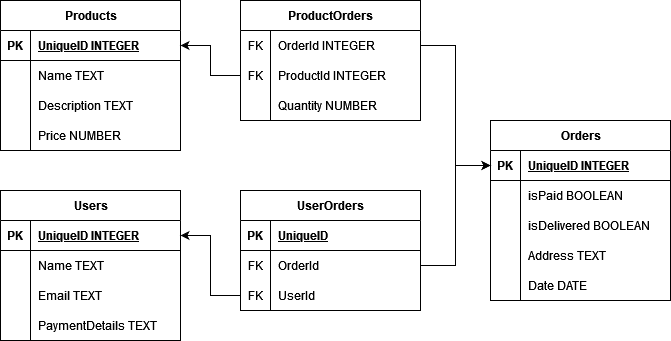

The diagram above was exported from draw.io. Its source (the exported page's mxGraphModel, read from the mxfile embedded in the PNG):
<mxGraphModel dx="1434" dy="866" grid="1" gridSize="10" guides="1" tooltips="1" connect="1" arrows="1" fold="1" page="1" pageScale="1" pageWidth="827" pageHeight="1169" math="0" shadow="0" extFonts="Permanent Marker^https://fonts.googleapis.com/css?family=Permanent+Marker">
  <root>
    <mxCell id="0" />
    <mxCell id="1" parent="0" />
    <mxCell id="fPb1ROsMtuozTcXbXMwn-119" value="&lt;div&gt;Users&lt;/div&gt;" style="shape=table;startSize=30;container=1;collapsible=1;childLayout=tableLayout;fixedRows=1;rowLines=0;fontStyle=1;align=center;resizeLast=1;html=1;" vertex="1" parent="1">
      <mxGeometry x="40" y="230" width="180" height="150" as="geometry" />
    </mxCell>
    <mxCell id="fPb1ROsMtuozTcXbXMwn-120" value="" style="shape=tableRow;horizontal=0;startSize=0;swimlaneHead=0;swimlaneBody=0;fillColor=none;collapsible=0;dropTarget=0;points=[[0,0.5],[1,0.5]];portConstraint=eastwest;top=0;left=0;right=0;bottom=1;" vertex="1" parent="fPb1ROsMtuozTcXbXMwn-119">
      <mxGeometry y="30" width="180" height="30" as="geometry" />
    </mxCell>
    <mxCell id="fPb1ROsMtuozTcXbXMwn-121" value="PK" style="shape=partialRectangle;connectable=0;fillColor=none;top=0;left=0;bottom=0;right=0;fontStyle=1;overflow=hidden;whiteSpace=wrap;html=1;" vertex="1" parent="fPb1ROsMtuozTcXbXMwn-120">
      <mxGeometry width="30" height="30" as="geometry">
        <mxRectangle width="30" height="30" as="alternateBounds" />
      </mxGeometry>
    </mxCell>
    <mxCell id="fPb1ROsMtuozTcXbXMwn-122" value="UniqueID INTEGER" style="shape=partialRectangle;connectable=0;fillColor=none;top=0;left=0;bottom=0;right=0;align=left;spacingLeft=6;fontStyle=5;overflow=hidden;whiteSpace=wrap;html=1;" vertex="1" parent="fPb1ROsMtuozTcXbXMwn-120">
      <mxGeometry x="30" width="150" height="30" as="geometry">
        <mxRectangle width="150" height="30" as="alternateBounds" />
      </mxGeometry>
    </mxCell>
    <mxCell id="fPb1ROsMtuozTcXbXMwn-123" value="" style="shape=tableRow;horizontal=0;startSize=0;swimlaneHead=0;swimlaneBody=0;fillColor=none;collapsible=0;dropTarget=0;points=[[0,0.5],[1,0.5]];portConstraint=eastwest;top=0;left=0;right=0;bottom=0;" vertex="1" parent="fPb1ROsMtuozTcXbXMwn-119">
      <mxGeometry y="60" width="180" height="30" as="geometry" />
    </mxCell>
    <mxCell id="fPb1ROsMtuozTcXbXMwn-124" value="" style="shape=partialRectangle;connectable=0;fillColor=none;top=0;left=0;bottom=0;right=0;editable=1;overflow=hidden;whiteSpace=wrap;html=1;" vertex="1" parent="fPb1ROsMtuozTcXbXMwn-123">
      <mxGeometry width="30" height="30" as="geometry">
        <mxRectangle width="30" height="30" as="alternateBounds" />
      </mxGeometry>
    </mxCell>
    <mxCell id="fPb1ROsMtuozTcXbXMwn-125" value="Name TEXT" style="shape=partialRectangle;connectable=0;fillColor=none;top=0;left=0;bottom=0;right=0;align=left;spacingLeft=6;overflow=hidden;whiteSpace=wrap;html=1;" vertex="1" parent="fPb1ROsMtuozTcXbXMwn-123">
      <mxGeometry x="30" width="150" height="30" as="geometry">
        <mxRectangle width="150" height="30" as="alternateBounds" />
      </mxGeometry>
    </mxCell>
    <mxCell id="fPb1ROsMtuozTcXbXMwn-126" value="" style="shape=tableRow;horizontal=0;startSize=0;swimlaneHead=0;swimlaneBody=0;fillColor=none;collapsible=0;dropTarget=0;points=[[0,0.5],[1,0.5]];portConstraint=eastwest;top=0;left=0;right=0;bottom=0;" vertex="1" parent="fPb1ROsMtuozTcXbXMwn-119">
      <mxGeometry y="90" width="180" height="30" as="geometry" />
    </mxCell>
    <mxCell id="fPb1ROsMtuozTcXbXMwn-127" value="" style="shape=partialRectangle;connectable=0;fillColor=none;top=0;left=0;bottom=0;right=0;editable=1;overflow=hidden;whiteSpace=wrap;html=1;" vertex="1" parent="fPb1ROsMtuozTcXbXMwn-126">
      <mxGeometry width="30" height="30" as="geometry">
        <mxRectangle width="30" height="30" as="alternateBounds" />
      </mxGeometry>
    </mxCell>
    <mxCell id="fPb1ROsMtuozTcXbXMwn-128" value="Email TEXT" style="shape=partialRectangle;connectable=0;fillColor=none;top=0;left=0;bottom=0;right=0;align=left;spacingLeft=6;overflow=hidden;whiteSpace=wrap;html=1;" vertex="1" parent="fPb1ROsMtuozTcXbXMwn-126">
      <mxGeometry x="30" width="150" height="30" as="geometry">
        <mxRectangle width="150" height="30" as="alternateBounds" />
      </mxGeometry>
    </mxCell>
    <mxCell id="fPb1ROsMtuozTcXbXMwn-129" value="" style="shape=tableRow;horizontal=0;startSize=0;swimlaneHead=0;swimlaneBody=0;fillColor=none;collapsible=0;dropTarget=0;points=[[0,0.5],[1,0.5]];portConstraint=eastwest;top=0;left=0;right=0;bottom=0;" vertex="1" parent="fPb1ROsMtuozTcXbXMwn-119">
      <mxGeometry y="120" width="180" height="30" as="geometry" />
    </mxCell>
    <mxCell id="fPb1ROsMtuozTcXbXMwn-130" value="" style="shape=partialRectangle;connectable=0;fillColor=none;top=0;left=0;bottom=0;right=0;editable=1;overflow=hidden;whiteSpace=wrap;html=1;" vertex="1" parent="fPb1ROsMtuozTcXbXMwn-129">
      <mxGeometry width="30" height="30" as="geometry">
        <mxRectangle width="30" height="30" as="alternateBounds" />
      </mxGeometry>
    </mxCell>
    <mxCell id="fPb1ROsMtuozTcXbXMwn-131" value="PaymentDetails TEXT" style="shape=partialRectangle;connectable=0;fillColor=none;top=0;left=0;bottom=0;right=0;align=left;spacingLeft=6;overflow=hidden;whiteSpace=wrap;html=1;" vertex="1" parent="fPb1ROsMtuozTcXbXMwn-129">
      <mxGeometry x="30" width="150" height="30" as="geometry">
        <mxRectangle width="150" height="30" as="alternateBounds" />
      </mxGeometry>
    </mxCell>
    <mxCell id="fPb1ROsMtuozTcXbXMwn-132" value="Products" style="shape=table;startSize=30;container=1;collapsible=1;childLayout=tableLayout;fixedRows=1;rowLines=0;fontStyle=1;align=center;resizeLast=1;html=1;" vertex="1" parent="1">
      <mxGeometry x="40" y="40" width="180" height="150" as="geometry" />
    </mxCell>
    <mxCell id="fPb1ROsMtuozTcXbXMwn-133" value="" style="shape=tableRow;horizontal=0;startSize=0;swimlaneHead=0;swimlaneBody=0;fillColor=none;collapsible=0;dropTarget=0;points=[[0,0.5],[1,0.5]];portConstraint=eastwest;top=0;left=0;right=0;bottom=1;" vertex="1" parent="fPb1ROsMtuozTcXbXMwn-132">
      <mxGeometry y="30" width="180" height="30" as="geometry" />
    </mxCell>
    <mxCell id="fPb1ROsMtuozTcXbXMwn-134" value="PK" style="shape=partialRectangle;connectable=0;fillColor=none;top=0;left=0;bottom=0;right=0;fontStyle=1;overflow=hidden;whiteSpace=wrap;html=1;" vertex="1" parent="fPb1ROsMtuozTcXbXMwn-133">
      <mxGeometry width="30" height="30" as="geometry">
        <mxRectangle width="30" height="30" as="alternateBounds" />
      </mxGeometry>
    </mxCell>
    <mxCell id="fPb1ROsMtuozTcXbXMwn-135" value="UniqueID INTEGER" style="shape=partialRectangle;connectable=0;fillColor=none;top=0;left=0;bottom=0;right=0;align=left;spacingLeft=6;fontStyle=5;overflow=hidden;whiteSpace=wrap;html=1;" vertex="1" parent="fPb1ROsMtuozTcXbXMwn-133">
      <mxGeometry x="30" width="150" height="30" as="geometry">
        <mxRectangle width="150" height="30" as="alternateBounds" />
      </mxGeometry>
    </mxCell>
    <mxCell id="fPb1ROsMtuozTcXbXMwn-136" value="" style="shape=tableRow;horizontal=0;startSize=0;swimlaneHead=0;swimlaneBody=0;fillColor=none;collapsible=0;dropTarget=0;points=[[0,0.5],[1,0.5]];portConstraint=eastwest;top=0;left=0;right=0;bottom=0;" vertex="1" parent="fPb1ROsMtuozTcXbXMwn-132">
      <mxGeometry y="60" width="180" height="30" as="geometry" />
    </mxCell>
    <mxCell id="fPb1ROsMtuozTcXbXMwn-137" value="" style="shape=partialRectangle;connectable=0;fillColor=none;top=0;left=0;bottom=0;right=0;editable=1;overflow=hidden;whiteSpace=wrap;html=1;" vertex="1" parent="fPb1ROsMtuozTcXbXMwn-136">
      <mxGeometry width="30" height="30" as="geometry">
        <mxRectangle width="30" height="30" as="alternateBounds" />
      </mxGeometry>
    </mxCell>
    <mxCell id="fPb1ROsMtuozTcXbXMwn-138" value="Name TEXT" style="shape=partialRectangle;connectable=0;fillColor=none;top=0;left=0;bottom=0;right=0;align=left;spacingLeft=6;overflow=hidden;whiteSpace=wrap;html=1;" vertex="1" parent="fPb1ROsMtuozTcXbXMwn-136">
      <mxGeometry x="30" width="150" height="30" as="geometry">
        <mxRectangle width="150" height="30" as="alternateBounds" />
      </mxGeometry>
    </mxCell>
    <mxCell id="fPb1ROsMtuozTcXbXMwn-139" value="" style="shape=tableRow;horizontal=0;startSize=0;swimlaneHead=0;swimlaneBody=0;fillColor=none;collapsible=0;dropTarget=0;points=[[0,0.5],[1,0.5]];portConstraint=eastwest;top=0;left=0;right=0;bottom=0;" vertex="1" parent="fPb1ROsMtuozTcXbXMwn-132">
      <mxGeometry y="90" width="180" height="30" as="geometry" />
    </mxCell>
    <mxCell id="fPb1ROsMtuozTcXbXMwn-140" value="" style="shape=partialRectangle;connectable=0;fillColor=none;top=0;left=0;bottom=0;right=0;editable=1;overflow=hidden;whiteSpace=wrap;html=1;" vertex="1" parent="fPb1ROsMtuozTcXbXMwn-139">
      <mxGeometry width="30" height="30" as="geometry">
        <mxRectangle width="30" height="30" as="alternateBounds" />
      </mxGeometry>
    </mxCell>
    <mxCell id="fPb1ROsMtuozTcXbXMwn-141" value="Description TEXT" style="shape=partialRectangle;connectable=0;fillColor=none;top=0;left=0;bottom=0;right=0;align=left;spacingLeft=6;overflow=hidden;whiteSpace=wrap;html=1;" vertex="1" parent="fPb1ROsMtuozTcXbXMwn-139">
      <mxGeometry x="30" width="150" height="30" as="geometry">
        <mxRectangle width="150" height="30" as="alternateBounds" />
      </mxGeometry>
    </mxCell>
    <mxCell id="fPb1ROsMtuozTcXbXMwn-142" value="" style="shape=tableRow;horizontal=0;startSize=0;swimlaneHead=0;swimlaneBody=0;fillColor=none;collapsible=0;dropTarget=0;points=[[0,0.5],[1,0.5]];portConstraint=eastwest;top=0;left=0;right=0;bottom=0;" vertex="1" parent="fPb1ROsMtuozTcXbXMwn-132">
      <mxGeometry y="120" width="180" height="30" as="geometry" />
    </mxCell>
    <mxCell id="fPb1ROsMtuozTcXbXMwn-143" value="" style="shape=partialRectangle;connectable=0;fillColor=none;top=0;left=0;bottom=0;right=0;editable=1;overflow=hidden;whiteSpace=wrap;html=1;" vertex="1" parent="fPb1ROsMtuozTcXbXMwn-142">
      <mxGeometry width="30" height="30" as="geometry">
        <mxRectangle width="30" height="30" as="alternateBounds" />
      </mxGeometry>
    </mxCell>
    <mxCell id="fPb1ROsMtuozTcXbXMwn-144" value="Price NUMBER" style="shape=partialRectangle;connectable=0;fillColor=none;top=0;left=0;bottom=0;right=0;align=left;spacingLeft=6;overflow=hidden;whiteSpace=wrap;html=1;" vertex="1" parent="fPb1ROsMtuozTcXbXMwn-142">
      <mxGeometry x="30" width="150" height="30" as="geometry">
        <mxRectangle width="150" height="30" as="alternateBounds" />
      </mxGeometry>
    </mxCell>
    <mxCell id="fPb1ROsMtuozTcXbXMwn-145" value="Orders" style="shape=table;startSize=30;container=1;collapsible=1;childLayout=tableLayout;fixedRows=1;rowLines=0;fontStyle=1;align=center;resizeLast=1;html=1;" vertex="1" parent="1">
      <mxGeometry x="530" y="160" width="180" height="180" as="geometry" />
    </mxCell>
    <mxCell id="fPb1ROsMtuozTcXbXMwn-146" value="" style="shape=tableRow;horizontal=0;startSize=0;swimlaneHead=0;swimlaneBody=0;fillColor=none;collapsible=0;dropTarget=0;points=[[0,0.5],[1,0.5]];portConstraint=eastwest;top=0;left=0;right=0;bottom=1;" vertex="1" parent="fPb1ROsMtuozTcXbXMwn-145">
      <mxGeometry y="30" width="180" height="30" as="geometry" />
    </mxCell>
    <mxCell id="fPb1ROsMtuozTcXbXMwn-147" value="PK" style="shape=partialRectangle;connectable=0;fillColor=none;top=0;left=0;bottom=0;right=0;fontStyle=1;overflow=hidden;whiteSpace=wrap;html=1;" vertex="1" parent="fPb1ROsMtuozTcXbXMwn-146">
      <mxGeometry width="30" height="30" as="geometry">
        <mxRectangle width="30" height="30" as="alternateBounds" />
      </mxGeometry>
    </mxCell>
    <mxCell id="fPb1ROsMtuozTcXbXMwn-148" value="UniqueID INTEGER" style="shape=partialRectangle;connectable=0;fillColor=none;top=0;left=0;bottom=0;right=0;align=left;spacingLeft=6;fontStyle=5;overflow=hidden;whiteSpace=wrap;html=1;" vertex="1" parent="fPb1ROsMtuozTcXbXMwn-146">
      <mxGeometry x="30" width="150" height="30" as="geometry">
        <mxRectangle width="150" height="30" as="alternateBounds" />
      </mxGeometry>
    </mxCell>
    <mxCell id="fPb1ROsMtuozTcXbXMwn-149" value="" style="shape=tableRow;horizontal=0;startSize=0;swimlaneHead=0;swimlaneBody=0;fillColor=none;collapsible=0;dropTarget=0;points=[[0,0.5],[1,0.5]];portConstraint=eastwest;top=0;left=0;right=0;bottom=0;" vertex="1" parent="fPb1ROsMtuozTcXbXMwn-145">
      <mxGeometry y="60" width="180" height="30" as="geometry" />
    </mxCell>
    <mxCell id="fPb1ROsMtuozTcXbXMwn-150" value="" style="shape=partialRectangle;connectable=0;fillColor=none;top=0;left=0;bottom=0;right=0;editable=1;overflow=hidden;whiteSpace=wrap;html=1;" vertex="1" parent="fPb1ROsMtuozTcXbXMwn-149">
      <mxGeometry width="30" height="30" as="geometry">
        <mxRectangle width="30" height="30" as="alternateBounds" />
      </mxGeometry>
    </mxCell>
    <mxCell id="fPb1ROsMtuozTcXbXMwn-151" value="isPaid BOOLEAN" style="shape=partialRectangle;connectable=0;fillColor=none;top=0;left=0;bottom=0;right=0;align=left;spacingLeft=6;overflow=hidden;whiteSpace=wrap;html=1;" vertex="1" parent="fPb1ROsMtuozTcXbXMwn-149">
      <mxGeometry x="30" width="150" height="30" as="geometry">
        <mxRectangle width="150" height="30" as="alternateBounds" />
      </mxGeometry>
    </mxCell>
    <mxCell id="fPb1ROsMtuozTcXbXMwn-152" value="" style="shape=tableRow;horizontal=0;startSize=0;swimlaneHead=0;swimlaneBody=0;fillColor=none;collapsible=0;dropTarget=0;points=[[0,0.5],[1,0.5]];portConstraint=eastwest;top=0;left=0;right=0;bottom=0;" vertex="1" parent="fPb1ROsMtuozTcXbXMwn-145">
      <mxGeometry y="90" width="180" height="30" as="geometry" />
    </mxCell>
    <mxCell id="fPb1ROsMtuozTcXbXMwn-153" value="" style="shape=partialRectangle;connectable=0;fillColor=none;top=0;left=0;bottom=0;right=0;editable=1;overflow=hidden;whiteSpace=wrap;html=1;" vertex="1" parent="fPb1ROsMtuozTcXbXMwn-152">
      <mxGeometry width="30" height="30" as="geometry">
        <mxRectangle width="30" height="30" as="alternateBounds" />
      </mxGeometry>
    </mxCell>
    <mxCell id="fPb1ROsMtuozTcXbXMwn-154" value="isDelivered BOOLEAN" style="shape=partialRectangle;connectable=0;fillColor=none;top=0;left=0;bottom=0;right=0;align=left;spacingLeft=6;overflow=hidden;whiteSpace=wrap;html=1;" vertex="1" parent="fPb1ROsMtuozTcXbXMwn-152">
      <mxGeometry x="30" width="150" height="30" as="geometry">
        <mxRectangle width="150" height="30" as="alternateBounds" />
      </mxGeometry>
    </mxCell>
    <mxCell id="fPb1ROsMtuozTcXbXMwn-215" value="" style="shape=tableRow;horizontal=0;startSize=0;swimlaneHead=0;swimlaneBody=0;fillColor=none;collapsible=0;dropTarget=0;points=[[0,0.5],[1,0.5]];portConstraint=eastwest;top=0;left=0;right=0;bottom=0;" vertex="1" parent="fPb1ROsMtuozTcXbXMwn-145">
      <mxGeometry y="120" width="180" height="30" as="geometry" />
    </mxCell>
    <mxCell id="fPb1ROsMtuozTcXbXMwn-216" value="" style="shape=partialRectangle;connectable=0;fillColor=none;top=0;left=0;bottom=0;right=0;editable=1;overflow=hidden;" vertex="1" parent="fPb1ROsMtuozTcXbXMwn-215">
      <mxGeometry width="30" height="30" as="geometry">
        <mxRectangle width="30" height="30" as="alternateBounds" />
      </mxGeometry>
    </mxCell>
    <mxCell id="fPb1ROsMtuozTcXbXMwn-217" value="Address TEXT" style="shape=partialRectangle;connectable=0;fillColor=none;top=0;left=0;bottom=0;right=0;align=left;spacingLeft=6;overflow=hidden;" vertex="1" parent="fPb1ROsMtuozTcXbXMwn-215">
      <mxGeometry x="30" width="150" height="30" as="geometry">
        <mxRectangle width="150" height="30" as="alternateBounds" />
      </mxGeometry>
    </mxCell>
    <mxCell id="fPb1ROsMtuozTcXbXMwn-155" value="" style="shape=tableRow;horizontal=0;startSize=0;swimlaneHead=0;swimlaneBody=0;fillColor=none;collapsible=0;dropTarget=0;points=[[0,0.5],[1,0.5]];portConstraint=eastwest;top=0;left=0;right=0;bottom=0;" vertex="1" parent="fPb1ROsMtuozTcXbXMwn-145">
      <mxGeometry y="150" width="180" height="30" as="geometry" />
    </mxCell>
    <mxCell id="fPb1ROsMtuozTcXbXMwn-156" value="" style="shape=partialRectangle;connectable=0;fillColor=none;top=0;left=0;bottom=0;right=0;editable=1;overflow=hidden;whiteSpace=wrap;html=1;" vertex="1" parent="fPb1ROsMtuozTcXbXMwn-155">
      <mxGeometry width="30" height="30" as="geometry">
        <mxRectangle width="30" height="30" as="alternateBounds" />
      </mxGeometry>
    </mxCell>
    <mxCell id="fPb1ROsMtuozTcXbXMwn-157" value="Date DATE" style="shape=partialRectangle;connectable=0;fillColor=none;top=0;left=0;bottom=0;right=0;align=left;spacingLeft=6;overflow=hidden;whiteSpace=wrap;html=1;" vertex="1" parent="fPb1ROsMtuozTcXbXMwn-155">
      <mxGeometry x="30" width="150" height="30" as="geometry">
        <mxRectangle width="150" height="30" as="alternateBounds" />
      </mxGeometry>
    </mxCell>
    <mxCell id="fPb1ROsMtuozTcXbXMwn-158" value="ProductOrders" style="shape=table;startSize=30;container=1;collapsible=1;childLayout=tableLayout;fixedRows=1;rowLines=0;fontStyle=1;align=center;resizeLast=1;html=1;" vertex="1" parent="1">
      <mxGeometry x="280" y="40" width="180" height="120" as="geometry" />
    </mxCell>
    <mxCell id="fPb1ROsMtuozTcXbXMwn-174" value="" style="shape=tableRow;horizontal=0;startSize=0;swimlaneHead=0;swimlaneBody=0;fillColor=none;collapsible=0;dropTarget=0;points=[[0,0.5],[1,0.5]];portConstraint=eastwest;top=0;left=0;right=0;bottom=0;" vertex="1" parent="fPb1ROsMtuozTcXbXMwn-158">
      <mxGeometry y="30" width="180" height="30" as="geometry" />
    </mxCell>
    <mxCell id="fPb1ROsMtuozTcXbXMwn-175" value="FK" style="shape=partialRectangle;connectable=0;fillColor=none;top=0;left=0;bottom=0;right=0;fontStyle=0;overflow=hidden;whiteSpace=wrap;html=1;" vertex="1" parent="fPb1ROsMtuozTcXbXMwn-174">
      <mxGeometry width="30" height="30" as="geometry">
        <mxRectangle width="30" height="30" as="alternateBounds" />
      </mxGeometry>
    </mxCell>
    <mxCell id="fPb1ROsMtuozTcXbXMwn-176" value="OrderId INTEGER" style="shape=partialRectangle;connectable=0;fillColor=none;top=0;left=0;bottom=0;right=0;align=left;spacingLeft=6;fontStyle=0;overflow=hidden;whiteSpace=wrap;html=1;" vertex="1" parent="fPb1ROsMtuozTcXbXMwn-174">
      <mxGeometry x="30" width="150" height="30" as="geometry">
        <mxRectangle width="150" height="30" as="alternateBounds" />
      </mxGeometry>
    </mxCell>
    <mxCell id="fPb1ROsMtuozTcXbXMwn-180" value="" style="shape=tableRow;horizontal=0;startSize=0;swimlaneHead=0;swimlaneBody=0;fillColor=none;collapsible=0;dropTarget=0;points=[[0,0.5],[1,0.5]];portConstraint=eastwest;top=0;left=0;right=0;bottom=0;" vertex="1" parent="fPb1ROsMtuozTcXbXMwn-158">
      <mxGeometry y="60" width="180" height="30" as="geometry" />
    </mxCell>
    <mxCell id="fPb1ROsMtuozTcXbXMwn-181" value="FK" style="shape=partialRectangle;connectable=0;fillColor=none;top=0;left=0;bottom=0;right=0;fontStyle=0;overflow=hidden;whiteSpace=wrap;html=1;" vertex="1" parent="fPb1ROsMtuozTcXbXMwn-180">
      <mxGeometry width="30" height="30" as="geometry">
        <mxRectangle width="30" height="30" as="alternateBounds" />
      </mxGeometry>
    </mxCell>
    <mxCell id="fPb1ROsMtuozTcXbXMwn-182" value="ProductId INTEGER" style="shape=partialRectangle;connectable=0;fillColor=none;top=0;left=0;bottom=0;right=0;align=left;spacingLeft=6;fontStyle=0;overflow=hidden;whiteSpace=wrap;html=1;" vertex="1" parent="fPb1ROsMtuozTcXbXMwn-180">
      <mxGeometry x="30" width="150" height="30" as="geometry">
        <mxRectangle width="150" height="30" as="alternateBounds" />
      </mxGeometry>
    </mxCell>
    <mxCell id="fPb1ROsMtuozTcXbXMwn-211" value="" style="shape=tableRow;horizontal=0;startSize=0;swimlaneHead=0;swimlaneBody=0;fillColor=none;collapsible=0;dropTarget=0;points=[[0,0.5],[1,0.5]];portConstraint=eastwest;top=0;left=0;right=0;bottom=0;" vertex="1" parent="fPb1ROsMtuozTcXbXMwn-158">
      <mxGeometry y="90" width="180" height="30" as="geometry" />
    </mxCell>
    <mxCell id="fPb1ROsMtuozTcXbXMwn-212" value="" style="shape=partialRectangle;connectable=0;fillColor=none;top=0;left=0;bottom=0;right=0;editable=1;overflow=hidden;" vertex="1" parent="fPb1ROsMtuozTcXbXMwn-211">
      <mxGeometry width="30" height="30" as="geometry">
        <mxRectangle width="30" height="30" as="alternateBounds" />
      </mxGeometry>
    </mxCell>
    <mxCell id="fPb1ROsMtuozTcXbXMwn-213" value="Quantity NUMBER" style="shape=partialRectangle;connectable=0;fillColor=none;top=0;left=0;bottom=0;right=0;align=left;spacingLeft=6;overflow=hidden;" vertex="1" parent="fPb1ROsMtuozTcXbXMwn-211">
      <mxGeometry x="30" width="150" height="30" as="geometry">
        <mxRectangle width="150" height="30" as="alternateBounds" />
      </mxGeometry>
    </mxCell>
    <mxCell id="fPb1ROsMtuozTcXbXMwn-183" style="edgeStyle=orthogonalEdgeStyle;rounded=0;orthogonalLoop=1;jettySize=auto;html=1;exitX=1;exitY=0.5;exitDx=0;exitDy=0;entryX=0;entryY=0.5;entryDx=0;entryDy=0;" edge="1" parent="1" source="fPb1ROsMtuozTcXbXMwn-174" target="fPb1ROsMtuozTcXbXMwn-146">
      <mxGeometry relative="1" as="geometry" />
    </mxCell>
    <mxCell id="fPb1ROsMtuozTcXbXMwn-184" style="edgeStyle=orthogonalEdgeStyle;rounded=0;orthogonalLoop=1;jettySize=auto;html=1;exitX=0;exitY=0.5;exitDx=0;exitDy=0;entryX=1;entryY=0.5;entryDx=0;entryDy=0;" edge="1" parent="1" source="fPb1ROsMtuozTcXbXMwn-180" target="fPb1ROsMtuozTcXbXMwn-133">
      <mxGeometry relative="1" as="geometry" />
    </mxCell>
    <mxCell id="fPb1ROsMtuozTcXbXMwn-189" value="UserOrders" style="shape=table;startSize=30;container=1;collapsible=1;childLayout=tableLayout;fixedRows=1;rowLines=0;fontStyle=1;align=center;resizeLast=1;html=1;" vertex="1" parent="1">
      <mxGeometry x="280" y="230" width="180" height="120" as="geometry" />
    </mxCell>
    <mxCell id="fPb1ROsMtuozTcXbXMwn-190" value="" style="shape=tableRow;horizontal=0;startSize=0;swimlaneHead=0;swimlaneBody=0;fillColor=none;collapsible=0;dropTarget=0;points=[[0,0.5],[1,0.5]];portConstraint=eastwest;top=0;left=0;right=0;bottom=1;" vertex="1" parent="fPb1ROsMtuozTcXbXMwn-189">
      <mxGeometry y="30" width="180" height="30" as="geometry" />
    </mxCell>
    <mxCell id="fPb1ROsMtuozTcXbXMwn-191" value="PK" style="shape=partialRectangle;connectable=0;fillColor=none;top=0;left=0;bottom=0;right=0;fontStyle=1;overflow=hidden;whiteSpace=wrap;html=1;" vertex="1" parent="fPb1ROsMtuozTcXbXMwn-190">
      <mxGeometry width="30" height="30" as="geometry">
        <mxRectangle width="30" height="30" as="alternateBounds" />
      </mxGeometry>
    </mxCell>
    <mxCell id="fPb1ROsMtuozTcXbXMwn-192" value="UniqueID" style="shape=partialRectangle;connectable=0;fillColor=none;top=0;left=0;bottom=0;right=0;align=left;spacingLeft=6;fontStyle=5;overflow=hidden;whiteSpace=wrap;html=1;" vertex="1" parent="fPb1ROsMtuozTcXbXMwn-190">
      <mxGeometry x="30" width="150" height="30" as="geometry">
        <mxRectangle width="150" height="30" as="alternateBounds" />
      </mxGeometry>
    </mxCell>
    <mxCell id="fPb1ROsMtuozTcXbXMwn-202" value="" style="shape=tableRow;horizontal=0;startSize=0;swimlaneHead=0;swimlaneBody=0;fillColor=none;collapsible=0;dropTarget=0;points=[[0,0.5],[1,0.5]];portConstraint=eastwest;top=0;left=0;right=0;bottom=0;" vertex="1" parent="fPb1ROsMtuozTcXbXMwn-189">
      <mxGeometry y="60" width="180" height="30" as="geometry" />
    </mxCell>
    <mxCell id="fPb1ROsMtuozTcXbXMwn-203" value="FK" style="shape=partialRectangle;connectable=0;fillColor=none;top=0;left=0;bottom=0;right=0;fontStyle=0;overflow=hidden;whiteSpace=wrap;html=1;" vertex="1" parent="fPb1ROsMtuozTcXbXMwn-202">
      <mxGeometry width="30" height="30" as="geometry">
        <mxRectangle width="30" height="30" as="alternateBounds" />
      </mxGeometry>
    </mxCell>
    <mxCell id="fPb1ROsMtuozTcXbXMwn-204" value="OrderId" style="shape=partialRectangle;connectable=0;fillColor=none;top=0;left=0;bottom=0;right=0;align=left;spacingLeft=6;fontStyle=0;overflow=hidden;whiteSpace=wrap;html=1;" vertex="1" parent="fPb1ROsMtuozTcXbXMwn-202">
      <mxGeometry x="30" width="150" height="30" as="geometry">
        <mxRectangle width="150" height="30" as="alternateBounds" />
      </mxGeometry>
    </mxCell>
    <mxCell id="fPb1ROsMtuozTcXbXMwn-205" value="" style="shape=tableRow;horizontal=0;startSize=0;swimlaneHead=0;swimlaneBody=0;fillColor=none;collapsible=0;dropTarget=0;points=[[0,0.5],[1,0.5]];portConstraint=eastwest;top=0;left=0;right=0;bottom=0;" vertex="1" parent="fPb1ROsMtuozTcXbXMwn-189">
      <mxGeometry y="90" width="180" height="30" as="geometry" />
    </mxCell>
    <mxCell id="fPb1ROsMtuozTcXbXMwn-206" value="FK" style="shape=partialRectangle;connectable=0;fillColor=none;top=0;left=0;bottom=0;right=0;fontStyle=0;overflow=hidden;whiteSpace=wrap;html=1;" vertex="1" parent="fPb1ROsMtuozTcXbXMwn-205">
      <mxGeometry width="30" height="30" as="geometry">
        <mxRectangle width="30" height="30" as="alternateBounds" />
      </mxGeometry>
    </mxCell>
    <mxCell id="fPb1ROsMtuozTcXbXMwn-207" value="UserId" style="shape=partialRectangle;connectable=0;fillColor=none;top=0;left=0;bottom=0;right=0;align=left;spacingLeft=6;fontStyle=0;overflow=hidden;whiteSpace=wrap;html=1;" vertex="1" parent="fPb1ROsMtuozTcXbXMwn-205">
      <mxGeometry x="30" width="150" height="30" as="geometry">
        <mxRectangle width="150" height="30" as="alternateBounds" />
      </mxGeometry>
    </mxCell>
    <mxCell id="fPb1ROsMtuozTcXbXMwn-209" style="edgeStyle=orthogonalEdgeStyle;rounded=0;orthogonalLoop=1;jettySize=auto;html=1;exitX=0;exitY=0.5;exitDx=0;exitDy=0;entryX=1;entryY=0.5;entryDx=0;entryDy=0;" edge="1" parent="1" source="fPb1ROsMtuozTcXbXMwn-205" target="fPb1ROsMtuozTcXbXMwn-120">
      <mxGeometry relative="1" as="geometry" />
    </mxCell>
    <mxCell id="fPb1ROsMtuozTcXbXMwn-214" style="edgeStyle=orthogonalEdgeStyle;rounded=0;orthogonalLoop=1;jettySize=auto;html=1;exitX=1;exitY=0.5;exitDx=0;exitDy=0;entryX=0;entryY=0.5;entryDx=0;entryDy=0;" edge="1" parent="1" source="fPb1ROsMtuozTcXbXMwn-202" target="fPb1ROsMtuozTcXbXMwn-146">
      <mxGeometry relative="1" as="geometry" />
    </mxCell>
  </root>
</mxGraphModel>